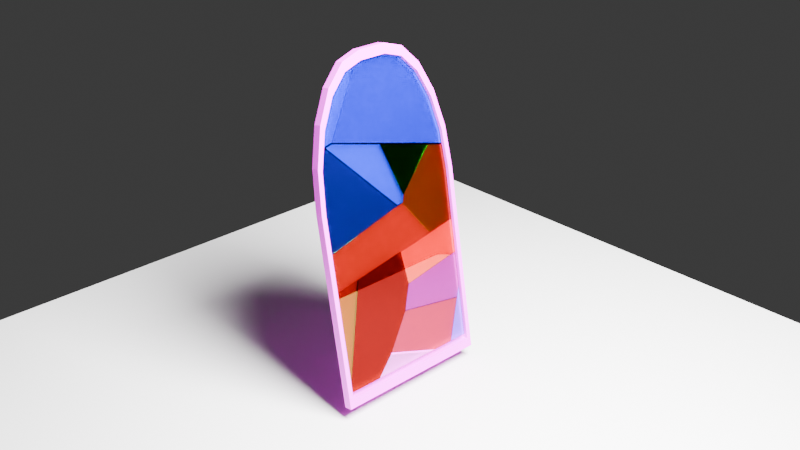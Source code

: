 # Source: vitray_no_texture.blend  (saved by Blender 4.4.32; exported with 4.5.12 LTS)
import bpy
from mathutils import Matrix  # noqa: F401  (used for matrix-valued properties, if any)

bpy.ops.wm.read_factory_settings(use_empty=True)
scene = bpy.context.scene
scene.name = 'Scene'

# ---- collections
col_collection = bpy.data.collections.new('Collection'); scene.collection.children.link(col_collection)
col_collection_2 = bpy.data.collections.new('Collection 2'); scene.collection.children.link(col_collection_2)

# ---- images (referenced by path relative to the original .blend; pixels are not part of the script)
import os
ASSET_DIR = os.environ.get("B2B_ASSET_DIR", "")  # directory of the original .blend (textures are referenced by path, not embedded)
HERE = os.path.dirname(os.path.abspath(__file__))  # packed textures are extracted next to this script under _unpacked/

def load_image(name, relpath, width, height, colorspace="sRGB"):
    """Load a texture the original file referenced (path relative to the .blend, or extracted next to this script)."""
    p = next((c for c in (os.path.join(HERE, relpath), os.path.join(ASSET_DIR, relpath)) if relpath and os.path.exists(c)), "")
    if p:
        img = bpy.data.images.load(p, check_existing=True)
        img.name = name
    else:  # same state as the original file: an image datablock whose file is absent (Cycles renders it pink)
        img = bpy.data.images.new(name, width, height)
        img.source = "FILE"
        img.filepath = "//" + (relpath or name)
    img.colorspace_settings.name = colorspace
    return img
img_material_002_base_color = load_image('Material.002 Base Color', '', 1024, 1024, 'sRGB')
img_image = load_image('Image', '', 2048, 2048, 'Non-Color')

# ---- materials (node trees are filled in below, after node groups)
mat_material_002 = bpy.data.materials.new('Material.002')
mat_material_002.alpha_threshold = 0.0
mat_material_002.roughness = 0.5
mat_material_002.line_color = (0.0, 0.0, 0.0, 1.0)
mat_material_003 = bpy.data.materials.new('Material.003')
mat_material_004 = bpy.data.materials.new('Material.004')
mat_material_005 = bpy.data.materials.new('Material.005')
mat_material_006 = bpy.data.materials.new('Material.006')
mat_material_007 = bpy.data.materials.new('Material.007')
mat_material_008 = bpy.data.materials.new('Material.008')
mat_material_009 = bpy.data.materials.new('Material.009')
mat_material_010 = bpy.data.materials.new('Material.010')
mat_material_016 = bpy.data.materials.new('Material.016')
mat_material_015 = bpy.data.materials.new('Material.015')
mat_material_012 = bpy.data.materials.new('Material.012')
mat_material_011 = bpy.data.materials.new('Material.011')
mat_material_013 = bpy.data.materials.new('Material.013')
mat_material_014 = bpy.data.materials.new('Material.014')

# ---- material node trees
mat_material_002.use_nodes = True; mat_material_002.node_tree.nodes.clear()
_N = mat_material_002.node_tree.nodes; _L = mat_material_002.node_tree.links
n0 = _N.new('ShaderNodeOutputMaterial'); n0.name = 'Material Output'; n0.location = (300, 300)
n1 = _N.new('ShaderNodeBsdfPrincipled'); n1.name = 'Principled BSDF'; n1.location = (10, 300)
n1.inputs[3].default_value = 1.45
n2 = _N.new('ShaderNodeTexImage'); n2.name = 'Image Texture'; n2.location = (-280, 275)
n2.image = img_material_002_base_color
_L.new(n1.outputs[0], n0.inputs[0])
_L.new(n2.outputs[0], n1.inputs[0])
n0.is_active_output = True
mat_material_003.use_nodes = True; mat_material_003.node_tree.nodes.clear()
_N = mat_material_003.node_tree.nodes; _L = mat_material_003.node_tree.links
n0 = _N.new('ShaderNodeOutputMaterial'); n0.name = 'Material Output'; n0.location = (464, 336)
n1 = _N.new('ShaderNodeBsdfGlass'); n1.name = 'Glass BSDF'; n1.location = (216, 394)
n1.inputs[0].default_value = (0.1262, 0.0172, 0.899, 1.0)
n1.inputs[2].default_value = 2.0
n2 = _N.new('ShaderNodeTexImage'); n2.name = 'Image Texture'; n2.location = (0, 0)
n2.image = img_image
_L.new(n1.outputs[0], n0.inputs[0])
n0.is_active_output = True
mat_material_004.use_nodes = True; mat_material_004.node_tree.nodes.clear()
_N = mat_material_004.node_tree.nodes; _L = mat_material_004.node_tree.links
n0 = _N.new('ShaderNodeOutputMaterial'); n0.name = 'Material Output'; n0.location = (300, 300)
n1 = _N.new('ShaderNodeBsdfGlass'); n1.name = 'Glass BSDF'; n1.location = (60, 307)
n1.inputs[0].default_value = (0.06425, 0.4268, 1.0, 1.0)
n1.inputs[2].default_value = 2.0
_L.new(n1.outputs[0], n0.inputs[0])
n0.is_active_output = True
mat_material_005.use_nodes = True; mat_material_005.node_tree.nodes.clear()
_N = mat_material_005.node_tree.nodes; _L = mat_material_005.node_tree.links
n0 = _N.new('ShaderNodeOutputMaterial'); n0.name = 'Material Output'; n0.location = (300, 300)
n1 = _N.new('ShaderNodeBsdfGlass'); n1.name = 'Glass BSDF'; n1.location = (57, 227)
n1.inputs[0].default_value = (0.6222, 0.3272, 1.0, 1.0)
n1.inputs[2].default_value = 2.0
_L.new(n1.outputs[0], n0.inputs[0])
n0.is_active_output = True
mat_material_006.use_nodes = True; mat_material_006.node_tree.nodes.clear()
_N = mat_material_006.node_tree.nodes; _L = mat_material_006.node_tree.links
n0 = _N.new('ShaderNodeOutputMaterial'); n0.name = 'Material Output'; n0.location = (300, 300)
n1 = _N.new('ShaderNodeBsdfGlass'); n1.name = 'Glass BSDF'; n1.location = (88, 280)
n1.inputs[0].default_value = (0.06152, 0.803, 1.0, 1.0)
n1.inputs[2].default_value = 2.0
_L.new(n1.outputs[0], n0.inputs[0])
n0.is_active_output = True
mat_material_007.use_nodes = True; mat_material_007.node_tree.nodes.clear()
_N = mat_material_007.node_tree.nodes; _L = mat_material_007.node_tree.links
n0 = _N.new('ShaderNodeOutputMaterial'); n0.name = 'Material Output'; n0.location = (317, 330)
n1 = _N.new('ShaderNodeBsdfGlass'); n1.name = 'Glass BSDF'; n1.location = (106, 290)
n1.inputs[0].default_value = (0.01194, 0.5439, 0.01347, 1.0)
n1.inputs[2].default_value = 2.0
_L.new(n1.outputs[0], n0.inputs[0])
n0.is_active_output = True
mat_material_008.use_nodes = True; mat_material_008.node_tree.nodes.clear()
_N = mat_material_008.node_tree.nodes; _L = mat_material_008.node_tree.links
n0 = _N.new('ShaderNodeOutputMaterial'); n0.name = 'Material Output'; n0.location = (301, 300)
n1 = _N.new('ShaderNodeBsdfGlass'); n1.name = 'Glass BSDF'; n1.location = (45, 272)
n1.inputs[0].default_value = (0.5692, 0.7991, 0.1027, 1.0)
n1.inputs[2].default_value = 2.0
_L.new(n1.outputs[0], n0.inputs[0])
n0.is_active_output = True
mat_material_009.use_nodes = True; mat_material_009.node_tree.nodes.clear()
_N = mat_material_009.node_tree.nodes; _L = mat_material_009.node_tree.links
n0 = _N.new('ShaderNodeOutputMaterial'); n0.name = 'Material Output'; n0.location = (300, 300)
n1 = _N.new('ShaderNodeBsdfGlass'); n1.name = 'Glass BSDF'; n1.location = (75, 268)
n1.inputs[0].default_value = (0.7991, 0.73, 0.1892, 1.0)
n1.inputs[2].default_value = 2.0
_L.new(n1.outputs[0], n0.inputs[0])
n0.is_active_output = True
mat_material_010.use_nodes = True; mat_material_010.node_tree.nodes.clear()
_N = mat_material_010.node_tree.nodes; _L = mat_material_010.node_tree.links
n0 = _N.new('ShaderNodeOutputMaterial'); n0.name = 'Material Output'; n0.location = (300, 300)
n1 = _N.new('ShaderNodeBsdfGlass'); n1.name = 'Glass BSDF'; n1.location = (36, 230)
n1.inputs[0].default_value = (0.2042, 0.6522, 0.6014, 1.0)
n1.inputs[2].default_value = 2.0
_L.new(n1.outputs[0], n0.inputs[0])
n0.is_active_output = True
mat_material_016.use_nodes = True; mat_material_016.node_tree.nodes.clear()
_N = mat_material_016.node_tree.nodes; _L = mat_material_016.node_tree.links
n0 = _N.new('ShaderNodeOutputMaterial'); n0.name = 'Material Output'; n0.location = (302, 300)
n1 = _N.new('ShaderNodeBsdfGlass'); n1.name = 'Glass BSDF'; n1.location = (70, 247)
n1.inputs[0].default_value = (1.0, 0.5771, 0.9921, 1.0)
n1.inputs[2].default_value = 2.0
_L.new(n1.outputs[0], n0.inputs[0])
n0.is_active_output = True
mat_material_015.use_nodes = True; mat_material_015.node_tree.nodes.clear()
_N = mat_material_015.node_tree.nodes; _L = mat_material_015.node_tree.links
n0 = _N.new('ShaderNodeOutputMaterial'); n0.name = 'Material Output'; n0.location = (300, 300)
n1 = _N.new('ShaderNodeBsdfGlass'); n1.name = 'Glass BSDF'; n1.location = (35, 248)
n1.inputs[0].default_value = (0.7991, 0.0999, 0.2961, 1.0)
n1.inputs[2].default_value = 2.0
_L.new(n1.outputs[0], n0.inputs[0])
n0.is_active_output = True
mat_material_012.use_nodes = True; mat_material_012.node_tree.nodes.clear()
_N = mat_material_012.node_tree.nodes; _L = mat_material_012.node_tree.links
n0 = _N.new('ShaderNodeOutputMaterial'); n0.name = 'Material Output'; n0.location = (300, 300)
n1 = _N.new('ShaderNodeBsdfGlass'); n1.name = 'Glass BSDF'; n1.location = (32, 253)
n1.inputs[0].default_value = (0.6925, 0.3879, 0.07943, 1.0)
n1.inputs[2].default_value = 2.0
_L.new(n1.outputs[0], n0.inputs[0])
n0.is_active_output = True
mat_material_011.use_nodes = True; mat_material_011.node_tree.nodes.clear()
_N = mat_material_011.node_tree.nodes; _L = mat_material_011.node_tree.links
n0 = _N.new('ShaderNodeOutputMaterial'); n0.name = 'Material Output'; n0.location = (300, 300)
n1 = _N.new('ShaderNodeBsdfGlass'); n1.name = 'Glass BSDF'; n1.location = (36, 259)
n1.inputs[0].default_value = (0.5171, 0.03083, 0.02631, 1.0)
n1.inputs[2].default_value = 2.0
_L.new(n1.outputs[0], n0.inputs[0])
n0.is_active_output = True
mat_material_013.use_nodes = True; mat_material_013.node_tree.nodes.clear()
_N = mat_material_013.node_tree.nodes; _L = mat_material_013.node_tree.links
n0 = _N.new('ShaderNodeOutputMaterial'); n0.name = 'Material Output'; n0.location = (300, 300)
n1 = _N.new('ShaderNodeBsdfGlass'); n1.name = 'Glass BSDF'; n1.location = (73, 238)
n1.inputs[0].default_value = (1.0, 0.3696, 0.2476, 1.0)
n1.inputs[2].default_value = 2.0
_L.new(n1.outputs[0], n0.inputs[0])
n0.is_active_output = True
mat_material_014.use_nodes = True; mat_material_014.node_tree.nodes.clear()
_N = mat_material_014.node_tree.nodes; _L = mat_material_014.node_tree.links
n0 = _N.new('ShaderNodeOutputMaterial'); n0.name = 'Material Output'; n0.location = (300, 300)
n1 = _N.new('ShaderNodeBsdfGlass'); n1.name = 'Glass BSDF'; n1.location = (34, 251)
n1.inputs[0].default_value = (0.7269, 0.06944, 0.6709, 1.0)
n1.inputs[2].default_value = 2.0
_L.new(n1.outputs[0], n0.inputs[0])
n0.is_active_output = True

# ---- world
world_world = bpy.data.worlds.new('World'); scene.world = world_world
world_world.use_nodes = True; world_world.node_tree.nodes.clear()
_N = world_world.node_tree.nodes; _L = world_world.node_tree.links
n0 = _N.new('ShaderNodeOutputWorld'); n0.name = 'World Output'; n0.location = (300, 300)
n1 = _N.new('ShaderNodeBackground'); n1.name = 'Background'; n1.location = (10, 300)
n1.inputs[0].default_value = (0.05088, 0.05088, 0.05088, 1.0)
_L.new(n1.outputs[0], n0.inputs[0])
n0.is_active_output = True
world_world.color = (0.05088, 0.05088, 0.05088)
world_world.sun_shadow_jitter_overblur = 0.0

# ---- cameras
cam_camera = bpy.data.cameras.new('Camera')
cam_camera.clip_end = 100.0
cam_camera.ortho_scale = 7.314

# ---- lights
light_light = bpy.data.lights.new('Light', 'AREA')
light_light.energy = 1e+04
light_light.shadow_soft_size = 2.19
light_light.shape = 'RECTANGLE'
light_light.size = 10.9
light_light.size_y = 8.16

# ---- meshes
me_cube_002 = bpy.data.meshes.new('Cube.002')
me_cube_002.from_pydata([(1.0, 0.9411, -0.9411), (1.0, -0.9411, -0.9411), (-1.0, 1.0, -1.0), (-1.0, -1.0, -1.0), (1.0, 0.9411, 0.1754), (1.0, 0.1754, 0.9411), (1.0, 0.9032, 0.415), (1.0, 0.7952, 0.6269), (1.0, 0.6269, 0.7952), (1.0, 0.415, 0.9032), (1.0, -0.1754, 0.9411), (1.0, -0.9411, 0.1754), (1.0, -0.415, 0.9032), (1.0, -0.6269, 0.7952), (1.0, -0.7952, 0.6269), (1.0, -0.9032, 0.415), (-1.0, 0.18, 1.0), (-1.0, 1.0, 0.18), (-1.0, 0.4334, 0.9599), (-1.0, 0.662, 0.8434), (-1.0, 0.8434, 0.662), (-1.0, 0.9599, 0.4334), (-1.0, -1.0, 0.18), (-1.0, -0.18, 1.0), (-1.0, -0.9599, 0.4334), (-1.0, -0.8434, 0.662), (-1.0, -0.662, 0.8434), (-1.0, -0.4334, 0.9599), (1.0, -1.0, -1.0), (1.0, 1.0, -1.0), (1.0, -0.4334, 0.9599), (1.0, -0.18, 1.0), (1.0, -0.662, 0.8434), (1.0, -0.8434, 0.662), (1.0, -0.9599, 0.4334), (1.0, -1.0, 0.18), (1.0, 0.18, 1.0), (1.0, 0.4334, 0.9599), (1.0, 0.662, 0.8434), (1.0, 0.8434, 0.662), (1.0, 0.9599, 0.4334), (1.0, 1.0, 0.18), (-0.5117, -0.9411, -0.9411), (-0.5117, 0.9411, -0.9411), (-0.5117, -0.415, 0.9032), (-0.5117, -0.1754, 0.9411), (-0.5117, -0.6269, 0.7952), (-0.5117, -0.7952, 0.6269), (-0.5117, -0.9032, 0.415), (-0.5117, -0.9411, 0.1754), (-0.5117, 0.1754, 0.9411), (-0.5117, 0.415, 0.9032), (-0.5117, 0.6269, 0.7952), (-0.5117, 0.7952, 0.6269), (-0.5117, 0.9032, 0.415), (-0.5117, 0.9411, 0.1754)], [], [(28, 35, 22, 3), (3, 22, 24, 25, 26, 27, 23, 16, 18, 19, 20, 21, 17, 2), (2, 29, 28, 3), (36, 16, 23, 31), (15, 11, 49, 48), (31, 23, 27, 30), (30, 27, 26, 32), (32, 26, 25, 33), (33, 25, 24, 34), (34, 24, 22, 35), (16, 36, 37, 18), (18, 37, 38, 19), (19, 38, 39, 20), (20, 39, 40, 21), (21, 40, 41, 17), (2, 17, 41, 29), (0, 1, 28, 29), (12, 10, 31, 30), (13, 12, 30, 32), (14, 13, 32, 33), (15, 14, 33, 34), (11, 15, 34, 35), (5, 9, 37, 36), (9, 8, 38, 37), (8, 7, 39, 38), (7, 6, 40, 39), (6, 4, 41, 40), (4, 0, 29, 41), (10, 5, 36, 31), (1, 11, 35, 28), (43, 55, 54, 53, 52, 51, 50, 45, 44, 46, 47, 48, 49, 42), (11, 1, 42, 49), (9, 5, 50, 51), (8, 9, 51, 52), (1, 0, 43, 42), (7, 8, 52, 53), (10, 12, 44, 45), (6, 7, 53, 54), (12, 13, 46, 44), (4, 6, 54, 55), (13, 14, 47, 46), (0, 4, 55, 43), (14, 15, 48, 47), (5, 10, 45, 50)])
_uv = me_cube_002.uv_layers.new(name='UVMap')
_uv.uv.foreach_set('vector', [0.2125, 0.4938, 0.09107, 0.4938, 0.09107, 0.2881, 0.2125, 0.2881, 0.2438, 0.7313, 0.1225, 0.7313, 0.09638, 0.7272, 0.07287, 0.7152, 0.05421, 0.6965, 0.04222, 0.673, 0.03809, 0.6469, 0.03809, 0.6099, 0.04222, 0.5838, 0.05421, 0.5603, 0.07287, 0.5417, 0.09638, 0.5297, 0.1225, 0.5256, 0.2438, 0.5256, 0.6579, 0.284, 0.6579, 0.4898, 0.4522, 0.4898, 0.4522, 0.284, 0.3489, 0.283, 0.3489, 0.4888, 0.3119, 0.4888, 0.3119, 0.283, 0.7204, 0.8145, 0.7204, 0.8391, 0.5648, 0.8391, 0.5648, 0.8145, 0.3119, 0.283, 0.3119, 0.4888, 0.2858, 0.4888, 0.2858, 0.283, 0.2858, 0.283, 0.2858, 0.4888, 0.2623, 0.4888, 0.2623, 0.283, 0.2623, 0.283, 0.2623, 0.4888, 0.2437, 0.4888, 0.2437, 0.283, 0.04149, 0.4938, 0.04149, 0.2881, 0.065, 0.2881, 0.065, 0.4938, 0.065, 0.4938, 0.065, 0.2881, 0.09107, 0.2881, 0.09107, 0.4938, 0.3489, 0.4888, 0.3489, 0.283, 0.375, 0.283, 0.375, 0.4888, 0.375, 0.4888, 0.375, 0.283, 0.3985, 0.283, 0.3985, 0.4888, 0.3985, 0.4888, 0.3985, 0.283, 0.4172, 0.283, 0.4172, 0.4888, 0.2161, 0.9707, 0.2161, 0.7649, 0.2396, 0.7649, 0.2396, 0.9707, 0.2396, 0.9707, 0.2396, 0.7649, 0.2657, 0.7649, 0.2657, 0.9707, 0.3871, 0.9707, 0.2657, 0.9707, 0.2657, 0.7649, 0.3871, 0.7649, 0.661, 0.7301, 0.661, 0.5364, 0.6671, 0.5304, 0.6671, 0.7361, 0.4713, 0.5906, 0.4674, 0.6152, 0.4613, 0.6147, 0.4655, 0.5887, 0.4824, 0.5688, 0.4713, 0.5906, 0.4655, 0.5887, 0.4775, 0.5652, 0.4997, 0.5515, 0.4824, 0.5688, 0.4775, 0.5652, 0.4961, 0.5465, 0.5215, 0.5403, 0.4997, 0.5515, 0.4961, 0.5465, 0.5196, 0.5345, 0.5462, 0.5364, 0.5215, 0.5403, 0.5196, 0.5345, 0.5457, 0.5304, 0.4674, 0.6513, 0.4713, 0.6759, 0.4655, 0.6778, 0.4613, 0.6518, 0.4713, 0.6759, 0.4824, 0.6977, 0.4775, 0.7014, 0.4655, 0.6778, 0.4824, 0.6977, 0.4997, 0.7151, 0.4961, 0.72, 0.4775, 0.7014, 0.4997, 0.7151, 0.5215, 0.7262, 0.5196, 0.732, 0.4961, 0.72, 0.5215, 0.7262, 0.5462, 0.7301, 0.5457, 0.7361, 0.5196, 0.732, 0.5462, 0.7301, 0.661, 0.7301, 0.6671, 0.7361, 0.5457, 0.7361, 0.4674, 0.6152, 0.4674, 0.6513, 0.4613, 0.6518, 0.4613, 0.6147, 0.661, 0.5364, 0.5462, 0.5364, 0.5457, 0.5304, 0.6671, 0.5304, 0.9067, 0.723, 0.7918, 0.723, 0.7672, 0.7191, 0.7454, 0.708, 0.7281, 0.6907, 0.7169, 0.6689, 0.713, 0.6442, 0.713, 0.6082, 0.7169, 0.5835, 0.7281, 0.5617, 0.7454, 0.5444, 0.7672, 0.5333, 0.7918, 0.5294, 0.9067, 0.5294, 0.7204, 0.8391, 0.7204, 0.954, 0.5648, 0.954, 0.5648, 0.8391, 0.4093, 0.9172, 0.4093, 0.8925, 0.5648, 0.8925, 0.5648, 0.9172, 0.4093, 0.939, 0.4093, 0.9172, 0.5648, 0.9172, 0.5648, 0.939, 0.4285, 0.534, 0.4285, 0.7277, 0.273, 0.7277, 0.273, 0.534, 0.4093, 0.9563, 0.4093, 0.939, 0.5648, 0.939, 0.5648, 0.9563, 0.4093, 0.8564, 0.4093, 0.8318, 0.5648, 0.8318, 0.5648, 0.8564, 0.03867, 0.8207, 0.03867, 0.7989, 0.1942, 0.7989, 0.1942, 0.8207, 0.4093, 0.8318, 0.4093, 0.81, 0.5648, 0.81, 0.5648, 0.8318, 0.03867, 0.8454, 0.03867, 0.8207, 0.1942, 0.8207, 0.1942, 0.8454, 0.4093, 0.81, 0.4093, 0.7927, 0.5648, 0.7927, 0.5648, 0.81, 0.03867, 0.9602, 0.03867, 0.8454, 0.1942, 0.8454, 0.1942, 0.9602, 0.7204, 0.7927, 0.7204, 0.8145, 0.5648, 0.8145, 0.5648, 0.7927, 0.4093, 0.8925, 0.4093, 0.8564, 0.5648, 0.8564, 0.5648, 0.8925])
me_cube_002.materials.append(mat_material_002)
me_cube_002.use_mirror_vertex_groups = False
me_cube_002.update()
me_plane = bpy.data.meshes.new('Plane')
me_plane.from_pydata([(-1.0, -1.0, 0.0), (1.0, -1.0, 0.0), (-1.0, 1.0, 0.0), (1.0, 1.0, 0.0)], [], [(0, 1, 3, 2)])
_uv = me_plane.uv_layers.new(name='UVMap')
_uv.uv.foreach_set('vector', [0.0, 0.0, 1.0, 0.0, 1.0, 1.0, 0.0, 1.0])
me_plane.update()
me_cube_001_cell_001 = bpy.data.meshes.new('Cube.001_cell.001')
me_cube_001_cell_001.from_pydata([(-0.0845, -0.002207, 0.5368), (0.1123, 0.7777, -0.5792), (0.03289, 0.6612, -0.1289), (-0.03011, 0.4798, 0.2284), (-0.07056, 0.2512, 0.4578), (-0.0845, -0.3622, 0.5368), (-0.1042, -0.002207, 0.5333), (-0.09026, 0.2512, 0.4543), (-0.04981, 0.4798, 0.2249), (0.0132, 0.6612, -0.1324), (0.09258, 0.7777, -0.5827), (-0.1042, -0.3622, 0.5333), (-0.09837, -0.4681, 0.5003), (-0.001083, -0.8018, -0.05145), (0.01627, -0.7924, -0.03469), (-0.07877, -0.4664, 0.5043), (0.04109, -0.9462, -0.2906), (0.06323, -0.9531, -0.301), (0.06622, -0.4102, -0.4332), (0.145, 0.7926, -0.7645), (0.09121, -0.3565, -0.4597), (0.1224, 0.7913, -0.7519), (-0.09837, -0.4681, 0.5003), (-0.07877, -0.4664, 0.5043), (-0.001083, -0.8018, -0.05145), (0.01627, -0.7924, -0.03469), (0.06323, -0.9531, -0.301), (0.04109, -0.9462, -0.2906), (0.145, 0.7926, -0.7645), (0.1224, 0.7913, -0.7519), (0.09121, -0.3565, -0.4597), (0.06622, -0.4102, -0.4332)], [], [(22, 24, 25, 23), (25, 24, 27, 26), (28, 30, 31, 29), (26, 27, 31, 30), (16, 13, 12, 11, 6, 7, 8, 9, 10, 21, 18), (0, 6, 11, 5), (19, 1, 2, 3, 4, 0, 5, 15, 14, 17, 20), (15, 5, 11, 12), (6, 0, 4, 7), (7, 4, 3, 8), (8, 3, 2, 9), (9, 2, 1, 10), (10, 1, 19, 21)])
_k = set([(12, 13), (12, 15), (13, 16), (14, 15), (14, 17), (16, 18), (17, 20), (18, 21), (19, 20), (19, 21), (22, 23), (22, 24), (23, 25), (24, 27), (25, 26), (26, 30), (27, 31), (28, 29), (28, 30), (29, 31)])
me_cube_001_cell_001.attributes.new('sharp_edge', 'BOOLEAN', 'EDGE').data.foreach_set('value', [ (min(e.vertices), max(e.vertices)) in _k for e in me_cube_001_cell_001.edges])
_uv = me_cube_001_cell_001.uv_layers.new(name='UVMap')
_uv.uv.foreach_set('vector', [1.0, 0.0007987, 1.0, 0.1915, 0.9908, 0.1863, 0.9908, 3.608e-09, 0.9908, 0.1863, 1.0, 0.1915, 1.0, 0.274, 0.9908, 0.2782, 0.9746, 0.8299, 0.9745, 0.2837, 0.9815, 0.2562, 0.9816, 0.8274, 0.9746, -2.743e-08, 0.9816, 0.001411, 0.9815, 0.2562, 0.9745, 0.2837, 0.4909, -7.238e-09, 0.6158, 0.035, 0.904, 0.116, 0.9315, 0.1589, 0.9745, 0.3185, 0.9692, 0.4404, 0.8932, 0.5695, 0.7541, 0.6932, 0.5653, 0.7994, 0.4908, 0.826, 0.4908, 0.2548, 0.9816, 0.7241, 0.9908, 0.7241, 0.9908, 0.8874, 0.9816, 0.8874, 0.4908, 0.8299, 0.4091, 0.8009, 0.2204, 0.6946, 0.08127, 0.5709, 0.005321, 0.4418, 1.989e-08, 0.3199, 0.04298, 0.1603, 0.07005, 0.1181, 0.3516, 0.03896, 0.4906, 7.943e-09, 0.4908, 0.2837, 0.9816, 0.937, 0.9816, 0.8874, 0.9908, 0.8874, 0.9908, 0.9378, 0.9908, 0.7241, 0.9816, 0.7241, 0.9816, 0.6148, 0.9908, 0.6148, 0.9816, -4.949e-09, 0.9908, -3.17e-08, 0.9908, 0.1306, 0.9816, 0.1306, 0.9816, 0.1306, 0.9908, 0.1306, 0.9908, 0.3131, 0.9816, 0.3131, 0.9816, 0.3131, 0.9908, 0.3131, 0.9908, 0.5296, 0.9816, 0.5296, 0.9816, 0.5296, 0.9908, 0.5296, 0.9908, 0.6148, 0.9816, 0.6074])
me_cube_001_cell_001.materials.append(mat_material_003)
me_cube_001_cell_001.update()
me_cube_001_cell_002 = bpy.data.meshes.new('Cube.001_cell.002')
me_cube_001_cell_002.from_pydata([(-0.05776, 0.2148, 0.3852), (-0.01731, -0.01377, 0.1558), (0.04569, -0.1952, -0.2015), (0.026, -0.1952, -0.205), (-0.03701, -0.01377, 0.1523), (-0.07746, 0.2148, 0.3817), (-0.0658, 0.361, 0.4308), (-0.0854, 0.3593, 0.4268), (0.05388, -0.1178, -0.3632), (0.07602, -0.1248, -0.3735), (0.05858, -0.243, -0.3898), (0.08058, -0.2464, -0.3994), (-0.0854, 0.3593, 0.4268), (-0.0658, 0.361, 0.4308), (0.05388, -0.1178, -0.3632), (0.07602, -0.1248, -0.3735), (0.05858, -0.243, -0.3898), (0.08058, -0.2464, -0.3994)], [], [(8, 9, 17, 16), (10, 3, 4, 5, 12, 14), (13, 0, 1, 2, 11, 15), (12, 5, 0, 13), (0, 5, 4, 1), (1, 4, 3, 2), (2, 3, 10, 11), (7, 6, 9, 8)])
_k = set([(6, 7), (6, 9), (7, 8), (8, 16), (9, 17), (10, 11), (10, 14), (11, 15), (12, 13), (12, 14), (13, 15), (16, 17)])
me_cube_001_cell_002.attributes.new('sharp_edge', 'BOOLEAN', 'EDGE').data.foreach_set('value', [ (min(e.vertices), max(e.vertices)) in _k for e in me_cube_001_cell_002.edges])
_uv = me_cube_001_cell_002.uv_layers.new(name='UVMap')
_uv.uv.foreach_set('vector', [0.2402, 0.0, 0.2674, 0.0, 0.6202, 0.3472, 0.6034, 0.3575, 0.571, 0.0136, 0.5827, 0.01958, 0.6054, 0.04225, 0.62, 0.07083, 0.6228, 0.08888, 0.5727, 0.02924, 0.6229, 0.6609, 0.62, 0.6792, 0.6054, 0.7077, 0.5827, 0.7304, 0.5702, 0.7368, 0.5718, 0.7216, 0.875, 0.6611, 0.875, 0.6792, 0.625, 0.6792, 0.625, 0.6609, 0.625, 0.6792, 0.875, 0.6792, 0.875, 0.75, 0.625, 0.75, 0.625, 0.75, 0.625, 1.0, 0.5827, 1.0, 0.5827, 0.75, 0.5827, 0.75, 0.5827, 1.0, 0.571, 1.0, 0.5702, 0.75, 1.0, 0.9256, 0.9784, 0.9067, 0.7326, 0.0, 0.7598, 0.0])
me_cube_001_cell_002.materials.append(mat_material_004)
me_cube_001_cell_002.update()
me_cube_001_cell_003 = bpy.data.meshes.new('Cube.001_cell.003')
me_cube_001_cell_003.from_pydata([(0.05086, 0.08444, -0.2309), (0.03116, 0.08444, -0.2343), (-0.09072, 0.08444, 0.4569), (-0.07333, 0.08444, 0.4735), (0.03116, -0.1665, -0.2343), (0.05086, -0.1712, -0.2309), (-0.09072, 0.08444, 0.4569), (-0.07333, 0.08444, 0.4735), (0.03116, -0.1665, -0.2343), (0.05086, -0.1712, -0.2309)], [], [(6, 8, 9, 7), (1, 4, 2), (4, 1, 0, 5), (0, 3, 5), (0, 1, 2, 3)])
_k = set([(2, 3), (2, 4), (3, 5), (4, 5), (6, 7), (6, 8), (7, 9), (8, 9)])
me_cube_001_cell_003.attributes.new('sharp_edge', 'BOOLEAN', 'EDGE').data.foreach_set('value', [ (min(e.vertices), max(e.vertices)) in _k for e in me_cube_001_cell_003.edges])
_uv = me_cube_001_cell_003.uv_layers.new(name='UVMap')
_uv.uv.foreach_set('vector', [0.765, 0.6161, 0.9144, 0.02139, 0.9386, 0.03152, 0.7864, 0.6375, 0.375, 0.25, 0.375, 0.2186, 0.4189, 0.25, 0.125, 0.5314, 0.125, 0.5, 0.375, 0.5, 0.375, 0.532, 0.375, 0.5, 0.4197, 0.5, 0.375, 0.532, 0.375, 0.5, 0.375, 0.25, 0.4189, 0.25, 0.4197, 0.5])
me_cube_001_cell_003.materials.append(mat_material_005)
me_cube_001_cell_003.update()
me_cube_001_cell_004_cell_004 = bpy.data.meshes.new('Cube.001_cell.004_cell.004')
me_cube_001_cell_004_cell_004.from_pydata([(-0.1189, -0.6077, 0.6166), (-0.09674, -0.6147, 0.6062), (-0.1148, -0.7165, 0.5934), (0.02662, -0.06048, -0.09336), (-0.09253, -0.7266, 0.5824), (0.01177, -0.008938, -0.1243), (0.07932, 0.2345, -0.3923), (0.05815, 0.2507, -0.3874), (0.06042, 0.3558, -0.4003), (0.06235, 0.2746, -0.4112), (0.0831, 0.256, -0.4137), (0.08072, 0.3561, -0.4002), (0.04424, 0.3847, -0.3085), (0.06352, 0.3868, -0.3027), (-0.0851, 0.1129, 0.4251), (-0.06218, 0.1227, 0.4102), (0.02662, -0.06048, -0.09336), (-0.09253, -0.7266, 0.5824), (-0.1148, -0.7165, 0.5934), (0.01177, -0.008938, -0.1243), (0.05815, 0.2507, -0.3874), (0.07932, 0.2345, -0.3923), (0.0831, 0.256, -0.4137), (0.08072, 0.3561, -0.4002), (0.06042, 0.3558, -0.4003), (0.06235, 0.2746, -0.4112), (0.06352, 0.3868, -0.3027), (0.04424, 0.3847, -0.3085), (-0.0851, 0.1129, 0.4251), (-0.06218, 0.1227, 0.4102), (-0.09674, -0.6147, 0.6062), (-0.1189, -0.6077, 0.6166)], [], [(17, 18, 19, 16), (19, 20, 21, 16), (22, 25, 24, 23), (21, 20, 25, 22), (28, 29, 13, 12), (17, 30, 31, 18), (2, 0, 14, 27, 8, 9, 7, 5), (15, 1, 4, 3, 6, 10, 11, 26), (31, 30, 29, 28), (24, 12, 13, 23)])
_k = set([(0, 2), (0, 14), (1, 4), (1, 15), (2, 5), (3, 4), (3, 6), (5, 7), (6, 10), (7, 9), (8, 9), (8, 27), (10, 11), (11, 26), (12, 24), (12, 28), (13, 23), (13, 29), (14, 27), (15, 26), (16, 17), (16, 21), (17, 30), (18, 19), (18, 31), (19, 20), (20, 25), (21, 22), (22, 23), (24, 25), (28, 31), (29, 30)])
me_cube_001_cell_004_cell_004.attributes.new('sharp_edge', 'BOOLEAN', 'EDGE').data.foreach_set('value', [ (min(e.vertices), max(e.vertices)) in _k for e in me_cube_001_cell_004_cell_004.edges])
_uv = me_cube_001_cell_004_cell_004.uv_layers.new(name='UVMap')
_uv.uv.foreach_set('vector', [0.9604, 0.7908, 0.9581, 0.8399, 0.2997, 0.0, 0.3406, 0.0, 0.2997, 0.2997, 0.4273, 0.0, 0.4855, 0.0, 0.3406, 0.3406, 0.3749, 0.3749, 0.3041, 0.3041, 0.2974, 0.0, 0.3666, 0.0, 0.4855, 0.4855, 0.4273, 0.4273, 1.0, 0.3041, 1.0, 0.3749, 0.9225, 0.1788, 0.9605, 0.2377, 0.4418, 0.4418, 0.3888, 0.3888, 0.7274, 0.3191, 0.7327, 0.0, 0.7599, 0.0, 0.7547, 0.3101, 0.5711, 0.01569, 0.5726, 0.02928, 0.5604, 0.1194, 0.5139, 0.1533, 0.5081, 0.1497, 0.5074, 0.1396, 0.5089, 0.1366, 0.5256, 0.1041, 0.5593, 0.6294, 0.5717, 0.7216, 0.5702, 0.7356, 0.5273, 0.6523, 0.5084, 0.6154, 0.507, 0.6127, 0.5078, 0.6002, 0.514, 0.5964, 0.7599, 0.7599, 0.7327, 0.7327, 0.6902, 0.4416, 0.7184, 0.4631, 0.7026, 0.0, 1.0, 0.3888, 1.0, 0.4418, 0.6334, 0.0])
me_cube_001_cell_004_cell_004.materials.append(mat_material_006)
me_cube_001_cell_004_cell_004.update()
me_cube_001_cell_004_cell_005 = bpy.data.meshes.new('Cube.001_cell.004_cell.005')
me_cube_001_cell_004_cell_005.from_pydata([(-0.08145, -0.3269, 0.4043), (-0.05853, -0.3171, 0.3895), (0.03642, -0.07948, -0.2641), (0.05666, -0.07536, -0.2637), (0.04741, -0.0562, -0.3265), (0.0667, -0.0541, -0.3207), (-0.04454, 0.4608, 0.195), (-0.02266, 0.4483, 0.1861), (-0.05853, -0.3171, 0.3895), (0.05666, -0.07536, -0.2637), (-0.08145, -0.3269, 0.4043), (0.03642, -0.07948, -0.2641), (0.0667, -0.0541, -0.3207), (0.04741, -0.0562, -0.3265), (-0.02266, 0.4483, 0.1861), (-0.04454, 0.4608, 0.195)], [], [(13, 15, 14, 12), (3, 2, 13, 12), (11, 0, 6, 4), (1, 9, 5, 7), (15, 10, 8, 14), (10, 2, 3, 8)])
_k = set([(0, 6), (0, 11), (1, 7), (1, 9), (2, 10), (2, 13), (3, 8), (3, 12), (4, 6), (4, 11), (5, 7), (5, 9), (8, 14), (10, 15), (12, 14), (13, 15)])
me_cube_001_cell_004_cell_005.attributes.new('sharp_edge', 'BOOLEAN', 'EDGE').data.foreach_set('value', [ (min(e.vertices), max(e.vertices)) in _k for e in me_cube_001_cell_004_cell_005.edges])
_uv = me_cube_001_cell_004_cell_005.uv_layers.new(name='UVMap')
_uv.uv.foreach_set('vector', [0.3936, 0.3936, 0.5853, 0.3644, 0.6481, 0.3792, 0.4461, 0.4461, 1.0, 0.4904, 1.0, 0.5369, 0.3936, 0.0, 0.4461, 0.0, 0.518, 0.1506, 0.5604, 0.1197, 0.5471, 0.2181, 0.514, 0.1535, 0.5592, 0.6291, 0.5178, 0.5989, 0.5142, 0.5962, 0.5463, 0.5334, 0.6728, 0.1376, 0.7182, 0.462, 0.6901, 0.4406, 0.646, 0.1384, 0.4573, 0.1925, 0.4631, 0.0, 0.5096, 0.0, 0.5263, 0.2452])
me_cube_001_cell_004_cell_005.materials.append(mat_material_007)
me_cube_001_cell_004_cell_005.update()
me_cube_001_cell_004_cell_006 = bpy.data.meshes.new('Cube.001_cell.004_cell.006')
me_cube_001_cell_004_cell_006.from_pydata([(-0.02253, 0.422, 0.1884), (-0.04222, 0.422, 0.1849), (-0.07738, 0.397, 0.4995), (-0.0999, 0.3957, 0.512), (0.07938, 0.422, -0.5047), (0.09742, 0.422, -0.4919), (0.08607, 0.01061, -0.5427), (0.09039, 0.02972, -0.5672), (-0.001987, -0.3786, -0.04329), (0.01829, -0.3782, -0.04314), (0.1087, 0.02126, -0.5557), (-0.009708, -0.365, 0.0005016), (0.008828, -0.3615, 0.01055), (-0.01823, -0.3494, 0.0488), (0.001052, -0.3473, 0.05465), (-0.1105, 0.1687, 0.5724), (-0.08867, 0.1562, 0.5635), (-0.01916, -0.3445, 0.05408), (0.0002032, -0.3428, 0.05947), (0.08607, 0.01061, -0.5427), (0.09039, 0.02972, -0.5672), (-0.001987, -0.3786, -0.04329), (0.01829, -0.3782, -0.04314), (0.1087, 0.02126, -0.5557), (-0.009708, -0.365, 0.0005016), (0.008828, -0.3615, 0.01055), (-0.01823, -0.3494, 0.0488), (0.001052, -0.3473, 0.05465), (-0.08867, 0.1562, 0.5635), (0.0002032, -0.3428, 0.05947), (-0.1105, 0.1687, 0.5724), (-0.01916, -0.3445, 0.05408), (0.07938, 0.422, -0.5047), (0.09742, 0.422, -0.4919), (-0.0999, 0.3957, 0.512), (-0.07738, 0.397, 0.4995)], [], [(19, 20, 23, 22, 21), (24, 21, 22, 25), (24, 25, 27, 26), (28, 30, 31, 29), (26, 27, 29, 31), (32, 33, 23, 20), (34, 1, 4, 7, 6, 8, 11, 13, 17, 15), (14, 12, 9, 10, 5, 0, 35, 16, 18), (35, 0, 1, 34), (4, 1, 0, 5), (28, 2, 3, 30)])
_k = set([(2, 3), (2, 28), (3, 30), (4, 5), (4, 7), (5, 10), (6, 7), (6, 8), (8, 11), (9, 10), (9, 12), (11, 13), (12, 14), (13, 17), (14, 18), (15, 17), (15, 34), (16, 18), (16, 35), (19, 20), (19, 21), (20, 32), (21, 24), (22, 23), (22, 25), (23, 33), (24, 26), (25, 27), (26, 31), (27, 29), (28, 29), (30, 31), (32, 33), (34, 35)])
me_cube_001_cell_004_cell_006.attributes.new('sharp_edge', 'BOOLEAN', 'EDGE').data.foreach_set('value', [ (min(e.vertices), max(e.vertices)) in _k for e in me_cube_001_cell_004_cell_006.edges])
_uv = me_cube_001_cell_004_cell_006.uv_layers.new(name='UVMap')
_uv.uv.foreach_set('vector', [0.3983, 0.3983, 0.3714, 0.3714, 0.3824, 0.3217, 1.0, 0.6271, 1.0, 0.6959, 1.0, 0.722, 0.6959, 0.6959, 0.6271, 0.6271, 1.0, 0.6592, 0.722, 0.722, 0.6592, 0.6592, 0.5538, 0.0, 0.6066, 0.0, 0.3929, 0.328, 0.3756, 0.2777, 1.0, 0.4885, 1.0, 0.533, 1.0, 0.3934, 1.0, 0.4462, 0.533, 0.533, 0.4885, 0.4885, 0.44, 0.4162, 0.4178, 0.394, 0.5297, 0.385, 0.5451, 0.4073, 0.5433, 0.2467, 0.5225, 0.25, 0.4787, 0.25, 0.4748, 0.201, 0.4763, 0.1986, 0.508, 0.1499, 0.5108, 0.1516, 0.5139, 0.1536, 0.5142, 0.1542, 0.5471, 0.2183, 0.514, 0.5962, 0.5112, 0.5979, 0.5078, 0.6, 0.4753, 0.5501, 0.4793, 0.5, 0.5225, 0.5, 0.5422, 0.5031, 0.5463, 0.5332, 0.5143, 0.5956, 0.5422, 0.5, 0.5225, 0.5, 0.5225, 0.25, 0.5433, 0.25, 0.4787, 0.25, 0.5225, 0.25, 0.5225, 0.5, 0.4793, 0.5, 0.6459, 0.1378, 0.632, 0.0427, 0.6597, 0.04342, 0.6727, 0.137])
me_cube_001_cell_004_cell_006.materials.append(mat_material_008)
me_cube_001_cell_004_cell_006.update()
me_cube_001_cell_004_cell_007 = bpy.data.meshes.new('Cube.001_cell.004_cell.007')
me_cube_001_cell_004_cell_007.from_pydata([(0.07433, -0.8076, -0.4747), (0.09237, -0.8076, -0.4618), (0.02456, 0.7773, -0.1925), (-0.06298, 0.3909, 0.304), (-0.0427, 0.3912, 0.3042), (0.04753, 0.7895, -0.2075), (-0.06101, 0.3085, 0.2928), (-0.04026, 0.2899, 0.2904), (0.02925, 0.798, -0.219), (-0.03611, -0.2779, 0.1517), (-0.01791, -0.2368, 0.1636), (-0.01352, -0.8076, 0.02349), (0.006446, -0.8076, 0.02546), (0.02456, 0.7773, -0.1925), (-0.06298, 0.3909, 0.304), (-0.0427, 0.3912, 0.3042), (0.04753, 0.7895, -0.2075), (-0.04026, 0.2899, 0.2904), (-0.06101, 0.3085, 0.2928), (0.02925, 0.798, -0.219), (-0.01791, -0.2368, 0.1636), (-0.03611, -0.2779, 0.1517), (-0.01352, -0.8076, 0.02349), (0.006446, -0.8076, 0.02546), (0.09237, -0.8076, -0.4618), (0.07433, -0.8076, -0.4747)], [], [(13, 14, 15, 16, 19), (17, 15, 14, 18), (17, 18, 21, 20), (22, 23, 20, 21), (24, 25, 19, 16), (11, 0, 1, 12), (3, 2, 8, 0, 11, 9, 6), (12, 1, 5, 4, 7, 10)])
_k = set([(0, 1), (0, 8), (1, 5), (2, 3), (2, 8), (3, 6), (4, 5), (4, 7), (6, 9), (7, 10), (9, 11), (10, 12), (11, 12), (13, 14), (13, 19), (14, 18), (15, 16), (15, 17), (16, 24), (17, 20), (18, 21), (19, 25), (20, 23), (21, 22), (22, 23), (24, 25)])
me_cube_001_cell_004_cell_007.attributes.new('sharp_edge', 'BOOLEAN', 'EDGE').data.foreach_set('value', [ (min(e.vertices), max(e.vertices)) in _k for e in me_cube_001_cell_004_cell_007.edges])
_uv = me_cube_001_cell_004_cell_007.uv_layers.new(name='UVMap')
_uv.uv.foreach_set('vector', [0.4008, 0.0, 1.0, 0.3001, 1.0, 0.3691, 0.3825, 0.05981, 0.3717, 0.0, 0.3775, 0.0, 0.3691, 0.3691, 0.3001, 0.3001, 0.3069, 0.0, 1.0, 0.6225, 1.0, 0.6931, 0.5896, 0.0, 0.6314, 0.0, 0.6421, 0.05074, 0.6879, 0.05071, 0.6314, 0.6314, 0.5896, 0.5896, 0.976, 0.3487, 0.976, 0.3709, 0.5424, 0.4025, 0.5303, 0.3849, 0.4901, 1.0, 0.4585, 1.0, 0.4591, 0.75, 0.49, 0.75, 0.5079, 0.1498, 0.4764, 0.1981, 0.4747, 0.2007, 0.4585, 0.0, 0.4901, 0.0, 0.4983, 0.06622, 0.5072, 0.1395, 0.49, 0.75, 0.4591, 0.75, 0.4753, 0.5504, 0.5077, 0.6001, 0.5069, 0.6128, 0.4988, 0.6786])
me_cube_001_cell_004_cell_007.materials.append(mat_material_009)
me_cube_001_cell_004_cell_007.update()
me_cube_001_cell_004_cell_008 = bpy.data.meshes.new('Cube.001_cell.004_cell.008')
me_cube_001_cell_004_cell_008.from_pydata([(0.03475, -0.3994, -0.1395), (-0.05326, -0.3592, 0.3596), (0.01505, -0.3994, -0.1429), (-0.07295, -0.3592, 0.3561), (-0.1194, -0.2911, 0.6196), (-0.09741, -0.2944, 0.61), (-0.07134, -0.1394, 0.4622), (-0.08069, -0.0571, 0.4), (0.00221, 0.2721, 0.04505), (-0.01385, 0.3168, 0.02099), (-0.1199, -0.2769, 0.6226), (-0.09769, -0.287, 0.6116), (0.08217, 0.1293, -0.5236), (0.1004, 0.1704, -0.5117), (0.05735, 0.7135, -0.3828), (0.07809, 0.6949, -0.3853), (0.1046, -0.3994, -0.6508), (0.1245, -0.3994, -0.6487), (0.07429, 0.6743, -0.3637), (0.05311, 0.6905, -0.3588), (-0.07134, -0.1394, 0.4622), (0.00221, 0.2721, 0.04505), (-0.08069, -0.0571, 0.4), (-0.01385, 0.3168, 0.02099), (-0.09769, -0.287, 0.6116), (-0.1199, -0.2769, 0.6226), (0.1004, 0.1704, -0.5117), (0.07809, 0.6949, -0.3853), (0.08217, 0.1293, -0.5236), (0.05735, 0.7135, -0.3828), (0.1046, -0.3994, -0.6508), (0.1245, -0.3994, -0.6487), (0.07429, 0.6743, -0.3637), (0.05311, 0.6905, -0.3588), (-0.1194, -0.2911, 0.6196), (-0.09741, -0.2944, 0.61)], [], [(21, 23, 22, 20), (20, 22, 25, 24), (27, 26, 28, 29), (30, 28, 26, 31), (18, 27, 29, 33), (34, 35, 24, 25), (0, 2, 16, 17), (16, 2, 3, 4, 10, 7, 9, 19, 14, 12), (11, 5, 1, 0, 17, 13, 15, 32, 8, 6), (4, 3, 1, 5), (1, 3, 2, 0), (18, 33, 23, 21)])
_k = set([(4, 5), (4, 10), (5, 11), (6, 8), (6, 11), (7, 9), (7, 10), (8, 32), (9, 19), (12, 14), (12, 16), (13, 15), (13, 17), (14, 19), (15, 32), (16, 17), (18, 21), (18, 27), (20, 21), (20, 24), (22, 23), (22, 25), (23, 33), (24, 35), (25, 34), (26, 27), (26, 31), (28, 29), (28, 30), (29, 33), (30, 31), (34, 35)])
me_cube_001_cell_004_cell_008.attributes.new('sharp_edge', 'BOOLEAN', 'EDGE').data.foreach_set('value', [ (min(e.vertices), max(e.vertices)) in _k for e in me_cube_001_cell_004_cell_008.edges])
_uv = me_cube_001_cell_004_cell_008.uv_layers.new(name='UVMap')
_uv.uv.foreach_set('vector', [0.4048, 0.4048, 0.3679, 0.3679, 0.6764, 0.0, 0.7443, 0.0, 0.7443, 0.7443, 0.6764, 0.6764, 0.9197, 0.3921, 0.9077, 0.5534, 0.384, 0.0, 1.0, 0.3684, 1.0, 0.4102, 0.314, 0.0, 0.949, 0.3591, 0.4102, 0.4102, 0.3684, 0.3684, 0.949, 0.3133, 1.0, 0.49, 0.384, 0.384, 0.314, 0.314, 1.0, 0.432, 0.7539, 0.3591, 0.7269, 0.3488, 0.7272, 0.3276, 0.7546, 0.3188, 0.5225, 0.75, 0.5225, 1.0, 0.4903, 1.0, 0.4902, 0.75, 0.4903, 0.0, 0.5225, 0.0, 0.5542, 0.005017, 0.5709, 0.01354, 0.5711, 0.0153, 0.557, 0.04278, 0.5329, 0.08952, 0.5088, 0.1362, 0.5073, 0.1391, 0.4983, 0.06609, 0.5702, 0.736, 0.5701, 0.7369, 0.5542, 0.745, 0.5225, 0.75, 0.4902, 0.75, 0.4989, 0.6788, 0.5069, 0.6132, 0.5083, 0.6158, 0.5342, 0.6661, 0.5607, 0.7175, 0.5709, 1.0, 0.5542, 1.0, 0.5542, 0.75, 0.5701, 0.75, 0.5542, 0.75, 0.5542, 1.0, 0.5225, 1.0, 0.5225, 0.75, 0.51, 0.0, 0.568, 0.0, 1.0, 0.3679, 1.0, 0.4048])
me_cube_001_cell_004_cell_008.materials.append(mat_material_010)
me_cube_001_cell_004_cell_008.update()
me_cube_001_cell_005_cell_009 = bpy.data.meshes.new('Cube.001_cell.005_cell.009')
me_cube_001_cell_005_cell_009.from_pydata([(0.0043, 0.506, -0.08197), (0.024, 0.5873, -0.0785), (-0.03602, -0.1607, 0.1467), (-0.02057, -0.1496, 0.1742), (0.0043, -0.3852, -0.08197), (0.024, -0.3977, -0.0785), (0.0043, 0.506, -0.08197), (0.024, 0.5873, -0.0785), (-0.03602, -0.1607, 0.1467), (-0.02057, -0.1496, 0.1742), (0.024, -0.3977, -0.0785), (0.0043, -0.3852, -0.08197)], [], [(6, 8, 9, 7), (9, 8, 11, 10), (2, 0, 4), (0, 1, 5, 4), (3, 5, 1)])
_k = set([(0, 1), (0, 2), (1, 3), (2, 4), (3, 5), (4, 5), (6, 7), (6, 8), (7, 9), (8, 11), (9, 10), (10, 11)])
me_cube_001_cell_005_cell_009.attributes.new('sharp_edge', 'BOOLEAN', 'EDGE').data.foreach_set('value', [ (min(e.vertices), max(e.vertices)) in _k for e in me_cube_001_cell_005_cell_009.edges])
_uv = me_cube_001_cell_005_cell_009.uv_layers.new(name='UVMap')
_uv.uv.foreach_set('vector', [0.3673, 0.1051, 1.0, 0.5881, 1.0, 0.6462, 0.3007, 0.1124, 0.6462, 0.6462, 0.5881, 0.5881, 0.7386, 0.1051, 0.8125, 0.1123, 0.3895, 0.08654, 0.375, 0.1699, 0.375, 0.05848, 0.125, 0.5801, 0.375, 0.57, 0.375, 0.6931, 0.125, 0.6915, 0.391, 0.6621, 0.375, 0.6931, 0.375, 0.57])
me_cube_001_cell_005_cell_009.materials.append(mat_material_016)
me_cube_001_cell_005_cell_009.update()
me_cube_001_cell_005_cell_0010 = bpy.data.meshes.new('Cube.001_cell.005_cell.0010')
me_cube_001_cell_005_cell_0010.from_pydata([(0.04474, 0.4813, -0.3113), (0.06443, 0.4766, -0.3078), (-0.06021, -0.2491, 0.3991), (-0.08121, -0.2385, 0.403), (-0.03274, 0.6763, 0.2433), (-0.05382, 0.6839, 0.2477), (9.119e-05, -0.4851, 0.05707), (-0.01365, -0.5029, 0.01983), (0.003876, -0.5712, -0.07957), (0.01933, -0.5601, -0.05203), (0.04474, 0.1038, -0.3113), (0.06443, 0.1851, -0.3078), (-0.08121, -0.2385, 0.403), (-0.05382, 0.6839, 0.2477), (-0.06021, -0.2491, 0.3991), (-0.03274, 0.6763, 0.2433), (9.119e-05, -0.4851, 0.05707), (-0.01365, -0.5029, 0.01983), (0.01933, -0.5601, -0.05203), (0.003876, -0.5712, -0.07957), (0.04474, 0.1038, -0.3113), (0.06443, 0.1851, -0.3078), (0.06443, 0.4766, -0.3078), (0.04474, 0.4813, -0.3113)], [], [(16, 14, 12, 17), (16, 17, 19, 18), (21, 18, 19, 20), (4, 22, 23, 5), (13, 0, 10, 8, 7, 3), (10, 0, 1, 11), (2, 6, 9, 11, 1, 15), (14, 4, 5, 12)])
_k = set([(0, 1), (0, 13), (1, 15), (2, 6), (2, 15), (3, 7), (3, 13), (4, 14), (4, 22), (5, 12), (5, 23), (6, 9), (7, 8), (8, 10), (9, 11), (10, 11), (12, 17), (14, 16), (16, 18), (17, 19), (18, 21), (19, 20), (20, 21), (22, 23)])
me_cube_001_cell_005_cell_0010.attributes.new('sharp_edge', 'BOOLEAN', 'EDGE').data.foreach_set('value', [ (min(e.vertices), max(e.vertices)) in _k for e in me_cube_001_cell_005_cell_0010.edges])
_uv = me_cube_001_cell_005_cell_0010.uv_layers.new(name='UVMap')
_uv.uv.foreach_set('vector', [0.5749, 0.0, 1.0, 0.428, 1.0, 0.4795, 0.5238, 0.0, 0.5749, 0.5749, 0.5238, 0.5238, 0.5898, 0.0, 0.6474, 0.0, 0.2984, 0.1867, 1.0, 0.3526, 1.0, 0.4102, 0.3644, 0.2599, 0.6824, 0.5013, 0.09297, 0.03107, 0.1069, 0.02086, 0.7048, 0.4978, 0.4105, 0.2437, 0.375, 0.2184, 0.375, 0.1712, 0.3897, 0.08686, 0.396, 0.09539, 0.4203, 0.1284, 0.125, 0.5788, 0.125, 0.5316, 0.375, 0.5322, 0.375, 0.5686, 0.4199, 0.6229, 0.3982, 0.6524, 0.3912, 0.6618, 0.375, 0.5686, 0.375, 0.5322, 0.41, 0.5072, 0.428, 0.428, 0.3609, 0.1175, 0.4127, 0.1092, 0.4795, 0.4795])
me_cube_001_cell_005_cell_0010.materials.append(mat_material_015)
me_cube_001_cell_005_cell_0010.update()
me_cube_001_cell_005_cell_0011 = bpy.data.meshes.new('Cube.001_cell.005_cell.0011')
me_cube_001_cell_005_cell_0011.from_pydata([(-0.08102, -0.09266, 0.522), (-0.09905, -0.09266, 0.5091), (0.03532, 0.0005617, -0.2529), (0.0962, -0.09266, -0.5982), (0.1178, -0.09266, -0.6449), (-0.09044, 0.2432, 0.5754), (-0.1078, 0.2196, 0.5588), (0.129, -0.09266, -0.6693), (0.0962, -0.09266, -0.5982), (0.1178, -0.09266, -0.6449), (0.03532, 0.0005617, -0.2529), (-0.1078, 0.2196, 0.5588), (-0.09044, 0.2432, 0.5754), (0.129, -0.09266, -0.6693), (-0.08102, -0.09266, 0.522), (-0.09905, -0.09266, 0.5091)], [], [(8, 10, 9), (11, 12, 13, 9, 10), (14, 15, 3, 4, 7), (15, 6, 2, 3), (5, 14, 7), (1, 0, 12, 11)])
_k = set([(0, 1), (0, 12), (1, 11), (2, 3), (2, 6), (3, 4), (4, 7), (5, 7), (5, 14), (6, 15), (8, 9), (8, 10), (9, 13), (10, 11), (12, 13), (14, 15)])
me_cube_001_cell_005_cell_0011.attributes.new('sharp_edge', 'BOOLEAN', 'EDGE').data.foreach_set('value', [ (min(e.vertices), max(e.vertices)) in _k for e in me_cube_001_cell_005_cell_0011.edges])
_uv = me_cube_001_cell_005_cell_0011.uv_layers.new(name='UVMap')
_uv.uv.foreach_set('vector', [0.8795, 0.05875, 0.6549, 0.0, 0.8795, 0.0, 0.2576, 0.1899, 0.2993, 0.1804, 0.9085, 0.8934, 0.8795, 0.8795, 0.6549, 0.6549, 0.459, 0.75, 0.4584, 1.0, 0.3881, 1.0, 0.385, 0.8359, 0.3834, 0.75, 0.4584, 0.0, 0.4616, 0.03903, 0.41, 0.01165, 0.3881, 0.0, 0.4624, 0.708, 0.459, 0.75, 0.3834, 0.75, 0.6537, 0.0238, 0.6759, 0.0238, 0.6604, 0.1138, 0.6393, 0.104])
me_cube_001_cell_005_cell_0011.materials.append(mat_material_012)
me_cube_001_cell_005_cell_0011.update()
me_cube_001_cell_005_cell_0012 = bpy.data.meshes.new('Cube.001_cell.005_cell.0012')
me_cube_001_cell_005_cell_0012.from_pydata([(0.1279, -0.6116, -0.6679), (0.1082, -0.6116, -0.6714), (-0.07209, -0.3894, 0.3513), (0.07335, -0.6116, -0.4736), (0.1062, -0.6116, -0.5446), (0.01091, -0.4661, -0.004294), (-0.1323, -0.2974, 0.6929), (-0.115, -0.2737, 0.7096), (-0.1536, 0.4591, 0.8133), (-0.08823, 0.4913, 0.5579), (-0.1353, 0.4514, 0.8249), (-0.1037, 0.5012, 0.5308), (-0.07466, 0.5257, 0.3658), (-0.05555, 0.5188, 0.3726), (0.003076, 0.4038, 0.04014), (-0.01792, 0.4144, 0.04405), (0.05764, 0.1184, -0.3845), (0.07447, 0.1241, -0.3648), (0.08293, 0.09086, -0.4127), (0.06747, 0.07974, -0.4403), (0.1082, -0.1467, -0.6714), (0.1279, -0.1591, -0.6679), (0.1062, -0.6116, -0.5446), (0.01091, -0.4661, -0.004294), (-0.07209, -0.3894, 0.3513), (0.07335, -0.6116, -0.4736), (-0.1323, -0.2974, 0.6929), (-0.115, -0.2737, 0.7096), (-0.1536, 0.4591, 0.8133), (-0.1037, 0.5012, 0.5308), (-0.08823, 0.4913, 0.5579), (-0.1353, 0.4514, 0.8249), (-0.07466, 0.5257, 0.3658), (-0.05555, 0.5188, 0.3726), (-0.01792, 0.4144, 0.04405), (0.05764, 0.1184, -0.3845), (0.003076, 0.4038, 0.04014), (0.07447, 0.1241, -0.3648), (0.06747, 0.07974, -0.4403), (0.08293, 0.09086, -0.4127), (0.1082, -0.1467, -0.6714), (0.1279, -0.1591, -0.6679)], [], [(23, 24, 25, 22), (24, 23, 27, 26), (29, 28, 31, 30), (32, 29, 30, 33), (38, 35, 37, 39), (35, 34, 36, 37), (38, 39, 41, 40), (3, 1, 0, 4), (1, 3, 2, 6, 8, 11, 12, 15, 16, 19, 20), (0, 1, 20, 21), (13, 9, 10, 7, 5, 4, 0, 21, 18, 17, 14), (26, 27, 31, 28), (34, 32, 33, 36)])
_k = set([(2, 3), (2, 6), (3, 4), (4, 5), (5, 7), (6, 8), (7, 10), (8, 11), (9, 10), (9, 13), (11, 12), (12, 15), (13, 14), (14, 17), (15, 16), (16, 19), (17, 18), (18, 21), (19, 20), (20, 21), (22, 23), (22, 25), (23, 27), (24, 25), (24, 26), (26, 28), (27, 31), (28, 29), (29, 32), (30, 31), (30, 33), (32, 34), (33, 36), (34, 35), (35, 38), (36, 37), (37, 39), (38, 40), (39, 41), (40, 41)])
me_cube_001_cell_005_cell_0012.attributes.new('sharp_edge', 'BOOLEAN', 'EDGE').data.foreach_set('value', [ (min(e.vertices), max(e.vertices)) in _k for e in me_cube_001_cell_005_cell_0012.edges])
_uv = me_cube_001_cell_005_cell_0012.uv_layers.new(name='UVMap')
_uv.uv.foreach_set('vector', [0.4108, 0.0, 0.6145, 0.0, 0.2576, 0.2104, 0.1771, 0.1378, 0.6145, 0.6145, 0.4108, 0.4108, 0.8197, 0.7195, 0.8102, 0.7622, 0.6914, 0.0, 0.8129, 0.5175, 0.7682, 0.4892, 0.6533, 0.0, 0.6197, 0.0, 1.0, 0.3086, 1.0, 0.3467, 0.5728, 0.0, 0.4122, 0.0, 0.2955, 0.2955, 0.2543, 0.2543, 0.3546, 0.0, 1.0, 0.2955, 0.5205, 0.0, 0.572, 0.0, 1.0, 0.2543, 0.5878, 0.0, 0.6454, 0.0, 0.8145, 0.7021, 0.741, 0.6359, 0.3876, 1.0, 0.375, 1.0, 0.375, 0.75, 0.3828, 0.75, 0.375, 0.0, 0.3876, 0.0, 0.4399, 0.02777, 0.4616, 0.03928, 0.4692, 0.1338, 0.4513, 0.1391, 0.4408, 0.1422, 0.4204, 0.1283, 0.3932, 0.09124, 0.3897, 0.08642, 0.375, 0.05811, 0.375, 0.75, 0.125, 0.75, 0.125, 0.6919, 0.375, 0.6934, 0.441, 0.6087, 0.4528, 0.6121, 0.4697, 0.6171, 0.4624, 0.7078, 0.4171, 0.7318, 0.3828, 0.75, 0.375, 0.75, 0.375, 0.6934, 0.3912, 0.6622, 0.3942, 0.658, 0.4199, 0.6231, 0.6392, 0.1045, 0.6603, 0.1143, 0.6268, 0.3086, 0.6043, 0.2988, 1.0, 0.4795, 0.3803, 0.0, 0.4272, 0.0, 1.0, 0.428])
me_cube_001_cell_005_cell_0012.materials.append(mat_material_011)
me_cube_001_cell_005_cell_0012.update()
me_cube_001_cell_005_cell_0013 = bpy.data.meshes.new('Cube.001_cell.005_cell.0013')
me_cube_001_cell_005_cell_0013.from_pydata([(-0.06928, 0.422, 0.3353), (-0.05124, 0.422, 0.3482), (-0.04326, -0.5053, 0.1878), (0.03559, -0.4389, -0.2594), (0.0547, -0.4458, -0.2526), (-0.02501, -0.5129, 0.1994), (0.01902, 0.1325, -0.1654), (0.03938, 0.08239, -0.1658), (0.0106, 0.422, -0.1177), (0.02951, 0.422, -0.1098), (-0.04326, -0.5053, 0.1878), (0.03559, -0.4389, -0.2594), (0.0547, -0.4458, -0.2526), (-0.02501, -0.5129, 0.1994), (0.03938, 0.08239, -0.1658), (0.01902, 0.1325, -0.1654), (0.0106, 0.422, -0.1177), (0.02951, 0.422, -0.1098), (-0.06928, 0.422, 0.3353), (-0.05124, 0.422, 0.3482)], [], [(10, 11, 12, 13), (12, 11, 15, 14), (15, 16, 17, 14), (2, 18, 8, 6, 3), (9, 19, 5, 4, 7), (8, 18, 19, 9), (13, 1, 0, 10)])
_k = set([(0, 1), (0, 10), (1, 13), (2, 3), (2, 18), (3, 6), (4, 5), (4, 7), (5, 19), (6, 8), (7, 9), (8, 9), (10, 11), (11, 15), (12, 13), (12, 14), (14, 17), (15, 16), (16, 17), (18, 19)])
me_cube_001_cell_005_cell_0013.attributes.new('sharp_edge', 'BOOLEAN', 'EDGE').data.foreach_set('value', [ (min(e.vertices), max(e.vertices)) in _k for e in me_cube_001_cell_005_cell_0013.edges])
_uv = me_cube_001_cell_005_cell_0013.uv_layers.new(name='UVMap')
_uv.uv.foreach_set('vector', [0.8527, 0.6665, 0.3796, 0.0, 0.4265, 0.0, 0.9048, 0.6738, 1.0, 0.5735, 1.0, 0.6204, 0.3388, 0.0, 0.3888, 0.0, 0.3388, 0.3388, 0.3183, 0.04983, 0.3648, 0.04982, 0.3888, 0.3888, 0.4692, 0.1341, 0.4786, 0.25, 0.4499, 0.25, 0.4468, 0.2138, 0.4409, 0.1424, 0.4501, 0.5, 0.4792, 0.5, 0.4698, 0.6169, 0.4411, 0.6085, 0.4466, 0.5425, 0.4499, 0.25, 0.4786, 0.25, 0.4792, 0.5, 0.4501, 0.5, 0.6267, 0.3092, 0.5835, 0.5597, 0.5613, 0.5375, 0.6042, 0.2993])
me_cube_001_cell_005_cell_0013.materials.append(mat_material_013)
me_cube_001_cell_005_cell_0013.update()
me_cube_001_cell_005_cell_0014 = bpy.data.meshes.new('Cube.001_cell.005_cell.0014')
me_cube_001_cell_005_cell_0014.from_pydata([(0.008107, 0.3695, -0.1036), (0.0255, 0.3695, -0.087), (-0.07665, 0.3695, 0.3771), (-0.05773, 0.3695, 0.385), (-0.03251, -0.4979, 0.242), (-0.05163, -0.491, 0.2352), (0.004752, -0.6021, -0.08454), (0.02574, -0.6127, -0.08842), (0.02321, 0.02064, -0.1892), (0.04603, 0.07195, -0.2035), (0.05313, 0.3127, -0.2437), (0.03204, 0.3203, -0.2393), (-0.07665, 0.3695, 0.3771), (-0.05773, 0.3695, 0.385), (-0.03251, -0.4979, 0.242), (-0.05163, -0.491, 0.2352), (0.02574, -0.6127, -0.08842), (0.004752, -0.6021, -0.08454), (0.02321, 0.02064, -0.1892), (0.04603, 0.07195, -0.2035), (0.05313, 0.3127, -0.2437), (0.03204, 0.3203, -0.2393), (0.008107, 0.3695, -0.1036), (0.0255, 0.3695, -0.087)], [], [(14, 15, 17, 16), (18, 19, 16, 17), (19, 18, 21, 20), (22, 23, 20, 21), (5, 12, 0, 11, 8, 6), (10, 1, 13, 4, 7, 9), (1, 0, 12, 13), (14, 3, 2, 15)])
_k = set([(0, 1), (0, 11), (1, 10), (2, 3), (2, 15), (3, 14), (4, 7), (4, 13), (5, 6), (5, 12), (6, 8), (7, 9), (8, 11), (9, 10), (12, 13), (14, 16), (15, 17), (16, 19), (17, 18), (18, 21), (19, 20), (20, 23), (21, 22), (22, 23)])
me_cube_001_cell_005_cell_0014.attributes.new('sharp_edge', 'BOOLEAN', 'EDGE').data.foreach_set('value', [ (min(e.vertices), max(e.vertices)) in _k for e in me_cube_001_cell_005_cell_0014.edges])
_uv = me_cube_001_cell_005_cell_0014.uv_layers.new(name='UVMap')
_uv.uv.foreach_set('vector', [1.0, 0.5724, 1.0, 0.6193, 0.5193, 0.0, 0.5709, 0.0, 1.0, 0.5639, 1.0, 0.6199, 0.4291, 0.0, 0.4807, 0.0, 0.6199, 0.6199, 0.5639, 0.5639, 0.8912, 0.5856, 0.8829, 0.6374, 0.8527, 0.6158, 0.8527, 0.6372, 0.6851, 0.5035, 0.7075, 0.5, 0.4407, 0.1424, 0.4498, 0.25, 0.4192, 0.25, 0.4106, 0.2439, 0.4138, 0.2064, 0.4205, 0.1285, 0.4101, 0.5071, 0.4201, 0.5, 0.45, 0.5, 0.441, 0.6084, 0.42, 0.6228, 0.4127, 0.5372, 0.4201, 0.5, 0.4192, 0.25, 0.4498, 0.25, 0.45, 0.5, 0.4276, 0.0, 0.4253, 0.3668, 0.3789, 0.3203, 0.3807, 0.0])
me_cube_001_cell_005_cell_0014.materials.append(mat_material_014)
me_cube_001_cell_005_cell_0014.update()

# ---- objects
ob_light = bpy.data.objects.new('Light', light_light)
ob_camera = bpy.data.objects.new('Camera', cam_camera)
ob_cube_002 = bpy.data.objects.new('Cube.002', me_cube_002)
ob_plane = bpy.data.objects.new('Plane', me_plane)
ob_cube_001_cell_001 = bpy.data.objects.new('Cube.001_cell.001', me_cube_001_cell_001)
ob_cube_001_cell_002 = bpy.data.objects.new('Cube.001_cell.002', me_cube_001_cell_002)
ob_cube_001_cell_003 = bpy.data.objects.new('Cube.001_cell.003', me_cube_001_cell_003)
ob_cube_001_cell_004 = bpy.data.objects.new('Cube.001_cell.004', me_cube_001_cell_004_cell_004)
ob_cube_001_cell_005 = bpy.data.objects.new('Cube.001_cell.005', me_cube_001_cell_004_cell_005)
ob_cube_001_cell_006 = bpy.data.objects.new('Cube.001_cell.006', me_cube_001_cell_004_cell_006)
ob_cube_001_cell_007 = bpy.data.objects.new('Cube.001_cell.007', me_cube_001_cell_004_cell_007)
ob_cube_001_cell_008 = bpy.data.objects.new('Cube.001_cell.008', me_cube_001_cell_004_cell_008)
ob_cube_001_cell_009 = bpy.data.objects.new('Cube.001_cell.009', me_cube_001_cell_005_cell_009)
ob_cube_001_cell_0010 = bpy.data.objects.new('Cube.001_cell.0010', me_cube_001_cell_005_cell_0010)
ob_cube_001_cell_0011 = bpy.data.objects.new('Cube.001_cell.0011', me_cube_001_cell_005_cell_0011)
ob_cube_001_cell_0012 = bpy.data.objects.new('Cube.001_cell.0012', me_cube_001_cell_005_cell_0012)
ob_cube_001_cell_0013 = bpy.data.objects.new('Cube.001_cell.0013', me_cube_001_cell_005_cell_0013)
ob_cube_001_cell_0014 = bpy.data.objects.new('Cube.001_cell.0014', me_cube_001_cell_005_cell_0014)

# ---- transforms, parenting, visibility, modifiers, constraints
ob_light.location = (4.556, 0.02444, 8.195)
ob_light.rotation_euler = (0.0, 0.3142, 0.0)
ob_light.scale = (0.4256, 0.4256, 0.4256)
ob_light.lock_rotations_4d = False
ob_light.empty_display_type = 'ARROWS'
ob_light.color = (0.0, 0.0, 0.0, 0.0)
ob_light.lineart.crease_threshold = 0.0
ob_camera.location = (8.837, -8.419, 8.081)
ob_camera.rotation_euler = (1.109, 5.765e-08, 0.8149)
ob_camera.lock_rotations_4d = False
ob_camera.empty_display_type = 'ARROWS'
ob_camera.color = (0.0, 0.0, 0.0, 0.0)
ob_camera.display_type = 'WIRE'
ob_camera.lineart.crease_threshold = 0.0
ob_cube_002.location = (-0.2586, 0.0, 2.0)
ob_cube_002.rotation_euler = (0.0, -0.1745, 0.0)
ob_cube_002.scale = (0.05423, 1.085, 2.169)
ob_cube_002.lock_rotations_4d = False
ob_cube_002.empty_display_type = 'ARROWS'
ob_cube_002.lineart.crease_threshold = 0.0
ob_plane.location = (0.0, 0.0, -0.3113)
ob_plane.scale = (5.147, 5.147, 5.147)
ob_cube_001_cell_001.location = (-0.4971, 0.1822, 3.464)
ob_cube_001_cell_002.location = (-0.5099, -0.6482, 3.537)
ob_cube_001_cell_003.location = (0.06216, 0.9156, 0.2925)
ob_cube_001_cell_004.location = (-0.3368, -0.158, 2.555)
ob_cube_001_cell_005.location = (-0.3403, 0.2843, 2.575)
ob_cube_001_cell_006.location = (-0.2743, 0.578, 2.197)
ob_cube_001_cell_007.location = (-0.2131, -0.1924, 1.849)
ob_cube_001_cell_008.location = (-0.3315, -0.6006, 2.525)
ob_cube_001_cell_009.location = (0.08903, -0.1469, 0.1402)
ob_cube_001_cell_0010.location = (0.04859, 0.266, 0.3695)
ob_cube_001_cell_0011.location = (-0.03937, -0.9073, 0.8634)
ob_cube_001_cell_0012.location = (-0.0149, -0.3884, 0.7296)
ob_cube_001_cell_0013.location = (-0.1253, 0.578, 1.355)
ob_cube_001_cell_0014.location = (-0.03772, 0.6305, 0.859)

# ---- collection membership
col_collection.objects.link(ob_light)
col_collection.objects.link(ob_camera)
col_collection.objects.link(ob_cube_002)
col_collection.objects.link(ob_plane)
col_collection_2.objects.link(ob_cube_001_cell_001)
col_collection_2.objects.link(ob_cube_001_cell_002)
col_collection_2.objects.link(ob_cube_001_cell_003)
col_collection_2.objects.link(ob_cube_001_cell_004)
col_collection_2.objects.link(ob_cube_001_cell_005)
col_collection_2.objects.link(ob_cube_001_cell_006)
col_collection_2.objects.link(ob_cube_001_cell_007)
col_collection_2.objects.link(ob_cube_001_cell_008)
col_collection_2.objects.link(ob_cube_001_cell_009)
col_collection_2.objects.link(ob_cube_001_cell_0010)
col_collection_2.objects.link(ob_cube_001_cell_0011)
col_collection_2.objects.link(ob_cube_001_cell_0012)
col_collection_2.objects.link(ob_cube_001_cell_0013)
col_collection_2.objects.link(ob_cube_001_cell_0014)

# ---- scene / render settings (as saved in the file)
scene.camera = ob_camera
scene.frame_start = 1; scene.frame_end = 250; scene.frame_set(0)
scene.render.engine = 'BLENDER_EEVEE_NEXT'
bpy.context.view_layer.update()
